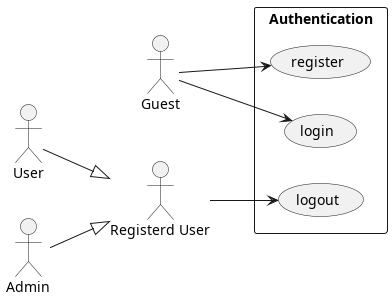

The diagram above was rendered by PlantUML. Its source (embedded in the PNG):
@startuml auth
left to right direction

actor Guest
actor "Registerd User"
actor User
actor Admin

User --|> "Registerd User"
Admin --|> "Registerd User"

rectangle "Authentication" {
    usecase "register" as AuthUC1
    usecase "login" as AuthUC2
    usecase "logout" as AuthUC3
}

Guest --> AuthUC1
Guest --> AuthUC2

"Registerd User" --> AuthUC3

@enduml